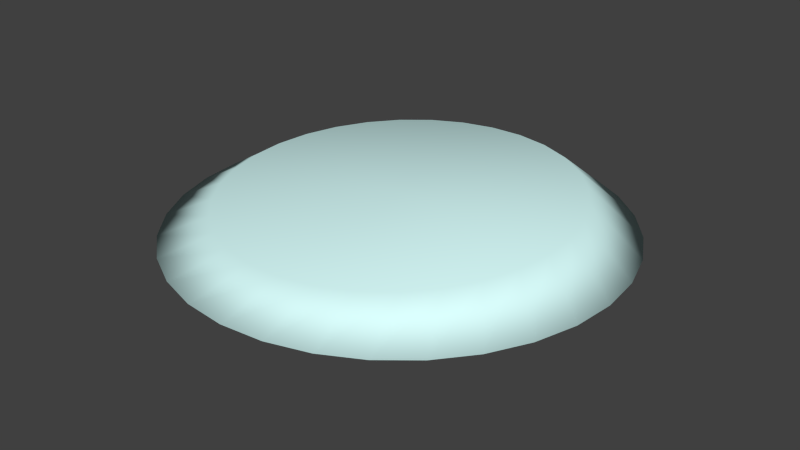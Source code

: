 # Source: bird.blend  (saved by Blender 2.69.0; exported with 4.5.12 LTS)
import bpy
from mathutils import Matrix  # noqa: F401  (used for matrix-valued properties, if any)

bpy.ops.wm.read_factory_settings(use_empty=True)
scene = bpy.context.scene
scene.name = 'Scene'

# ---- collections
col_collection_1 = bpy.data.collections.new('Collection 1'); scene.collection.children.link(col_collection_1)

# ---- materials (node trees are filled in below, after node groups)
mat_bird = bpy.data.materials.new('bird')
mat_bird.alpha_threshold = 0.0
mat_bird.use_transparent_shadow = False
mat_bird.diffuse_color = (0.7064, 1.0, 0.9873, 1.0)
mat_bird.roughness = 0.5
mat_bird.line_color = (0.0, 0.0, 0.0, 1.0)

# ---- material node trees

# ---- world
world_world = bpy.data.worlds.new('World'); scene.world = world_world
world_world.color = (0.05088, 0.05088, 0.05088)
world_world.use_sun_shadow = False
world_world.sun_shadow_jitter_overblur = 0.0
world_world.cycles.sampling_method = 'MANUAL'
world_world.cycles.sample_map_resolution = 256

# ---- meshes
me_bird = bpy.data.meshes.new('bird')
me_bird.from_pydata([(0.0, 0.5, 0.4303), (-0.09755, 0.4904, 0.4303), (-0.1913, 0.4619, 0.4303), (-0.2778, 0.4157, 0.4303), (-0.3536, 0.3536, 0.4303), (-0.4157, 0.2778, 0.4303), (-0.4619, 0.1913, 0.4303), (-0.4904, 0.09755, 0.4303), (-0.5, 3.775e-08, 0.4303), (-0.4904, -0.09755, 0.4303), (-0.4619, -0.1913, 0.4303), (-0.4157, -0.2778, 0.4303), (-0.3536, -0.3536, 0.4303), (-0.2778, -0.4157, 0.4303), (-0.1913, -0.4619, 0.4303), (-0.09755, -0.4904, 0.4303), (1.629e-07, -0.5, 0.4303), (0.09755, -0.4904, 0.4303), (0.1913, -0.4619, 0.4303), (0.2778, -0.4157, 0.4303), (0.3536, -0.3536, 0.4303), (0.4157, -0.2778, 0.4303), (0.4619, -0.1913, 0.4303), (0.4904, -0.09754, 0.4303), (0.5, 4.828e-07, 0.4303), (0.4904, 0.09755, 0.4303), (0.4619, 0.1913, 0.4303), (0.4157, 0.2778, 0.4303), (0.3536, 0.3536, 0.4303), (0.2778, 0.4157, 0.4303), (0.1913, 0.4619, 0.4303), (0.09754, 0.4904, 0.4303), (-6.263e-08, 1.499e-07, 0.4303), (-0.3013, 0.2421, 0.5098), (-0.386, -0.04145, 0.4973), (-0.245, -0.302, 0.4898), (0.03903, -0.3869, 0.4916), (0.2997, -0.2465, 0.5018), (0.3844, 0.03703, 0.5144), (0.2435, 0.2976, 0.5219), (-0.04056, 0.3825, 0.52), (-0.03688, -0.3872, 0.4902), (-0.2479, 0.2959, 0.5129), (-0.3863, 0.03436, 0.5002), (-0.2989, -0.2486, 0.4908), (0.2463, -0.3003, 0.4988), (0.3848, -0.03878, 0.5114), (0.2974, 0.2442, 0.5208), (0.03536, 0.3828, 0.5214), (-0.3414, -0.1857, 0.4925), (-0.3708, -0.1158, 0.4947), (-0.1114, -0.3727, 0.4894), (-0.1817, -0.3439, 0.4893), (-0.1849, 0.3382, 0.5157), (-0.1149, 0.3675, 0.5181), (-0.3719, 0.1088, 0.5034), (-0.3432, 0.1789, 0.5066), (0.1834, -0.3426, 0.496), (0.1134, -0.3719, 0.4936), (0.3703, -0.1132, 0.5083), (0.3416, -0.1833, 0.505), (0.3399, 0.1813, 0.5192), (0.3693, 0.1113, 0.517), (0.1099, 0.3683, 0.5222), (0.1802, 0.3395, 0.5224), (-0.0007641, -0.00221, 0.5058), (0.1443, -0.1541, 0.3409)], [], [(7, 6, 32), (11, 10, 32), (15, 14, 32), (3, 2, 32), (19, 18, 32), (23, 22, 32), (27, 26, 32), (31, 30, 32), (2, 1, 32), (6, 5, 32), (10, 9, 32), (14, 13, 32), (18, 17, 32), (22, 21, 32), (26, 25, 32), (30, 29, 32), (1, 0, 32), (5, 4, 32), (9, 8, 32), (13, 12, 32), (17, 16, 32), (21, 20, 32), (25, 24, 32), (29, 28, 32), (12, 11, 32), (16, 15, 32), (4, 3, 32), (8, 7, 32), (20, 19, 32), (24, 23, 32), (28, 27, 32), (0, 31, 32), (4, 5, 56, 33), (8, 9, 50, 34), (12, 13, 52, 35), (0, 1, 54, 40), (16, 17, 58, 36), (20, 21, 60, 37), (24, 25, 62, 38), (28, 29, 64, 39), (3, 4, 33, 42), (7, 8, 34, 43), (11, 12, 35, 44), (15, 16, 36, 41), (19, 20, 37, 45), (23, 24, 38, 46), (27, 28, 39, 47), (31, 0, 40, 48), (14, 15, 41, 51), (2, 3, 42, 53), (6, 7, 43, 55), (10, 11, 44, 49), (18, 19, 45, 57), (22, 23, 46, 59), (26, 27, 47, 61), (30, 31, 48, 63), (9, 10, 49, 50), (13, 14, 51, 52), (1, 2, 53, 54), (5, 6, 55, 56), (17, 18, 57, 58), (21, 22, 59, 60), (25, 26, 61, 62), (29, 30, 63, 64), (58, 57, 65), (50, 49, 65), (57, 45, 65), (51, 41, 65), (42, 33, 65), (36, 58, 65), (33, 56, 65), (45, 37, 65), (60, 59, 65), (52, 51, 65), (59, 46, 65), (53, 42, 65), (46, 38, 65), (43, 34, 65), (37, 60, 65), (34, 50, 65), (62, 61, 65), (54, 53, 65), (61, 47, 65), (55, 43, 65), (47, 39, 65), (44, 35, 65), (38, 62, 65), (35, 52, 65), (64, 63, 65), (56, 55, 65), (63, 48, 65), (49, 44, 65), (40, 54, 65), (48, 40, 65), (41, 36, 65), (39, 64, 65)])
me_bird.polygons.foreach_set('use_smooth', [True] * 96)
me_bird.materials.append(mat_bird)
me_bird.use_remesh_preserve_volume = False
me_bird.use_remesh_preserve_attributes = False
me_bird.use_mirror_vertex_groups = False
me_bird.update()

# ---- objects
ob_bird = bpy.data.objects.new('bird', me_bird)

# ---- transforms, parenting, visibility, modifiers, constraints
ob_bird.location = (0.0, 0.0, 0.0)
ob_bird.lineart.crease_threshold = 0.0

# ---- collection membership
col_collection_1.objects.link(ob_bird)

# ---- scene / render settings (as saved in the file)
scene.frame_start = 1; scene.frame_end = 250; scene.frame_set(1)
scene.render.engine = 'BLENDER_EEVEE_NEXT'
scene.render.image_settings.color_mode = 'RGB'
scene.render.image_settings.compression = 90
scene.render.resolution_percentage = 50
scene.render.dither_intensity = 0.0
scene.cycles.use_denoising = False
scene.cycles.samples = 10
scene.cycles.sampling_pattern = 'TABULATED_SOBOL'
scene.cycles.light_sampling_threshold = 0.0
scene.cycles.use_adaptive_sampling = False
scene.cycles.use_light_tree = False
scene.cycles.blur_glossy = 0.0
scene.cycles.volume_bounces = 1
scene.cycles.pixel_filter_type = 'GAUSSIAN'
scene.cycles.sample_clamp_indirect = 0.0
scene.view_settings.view_transform = 'Standard'
bpy.context.view_layer.update()

# ---- added for rendering (the .blend has no active camera and no usable light): camera, sun
cam_auto = bpy.data.cameras.new('AutoCamera')
cam_auto.lens = 50.0
cam_auto.sensor_width = 36.0
cam_auto.clip_end = 1000.0
ob_auto_camera = bpy.data.objects.new('AutoCamera', cam_auto)
scene.collection.objects.link(ob_auto_camera)
ob_auto_camera.location = (1.3192, -1.58304, 1.48699)
ob_auto_camera.rotation_euler = (1.09748, -7.21219e-08, 0.694738)
scene.camera = ob_auto_camera
light_auto_sun = bpy.data.lights.new('AutoSun', 'SUN')
light_auto_sun.energy = 3.0
light_auto_sun.angle = 0.0523599
ob_auto_sun = bpy.data.objects.new('AutoSun', light_auto_sun)
scene.collection.objects.link(ob_auto_sun)
ob_auto_sun.rotation_euler = (0.872665, 0.174533, 0.523599)
bpy.context.view_layer.update()
